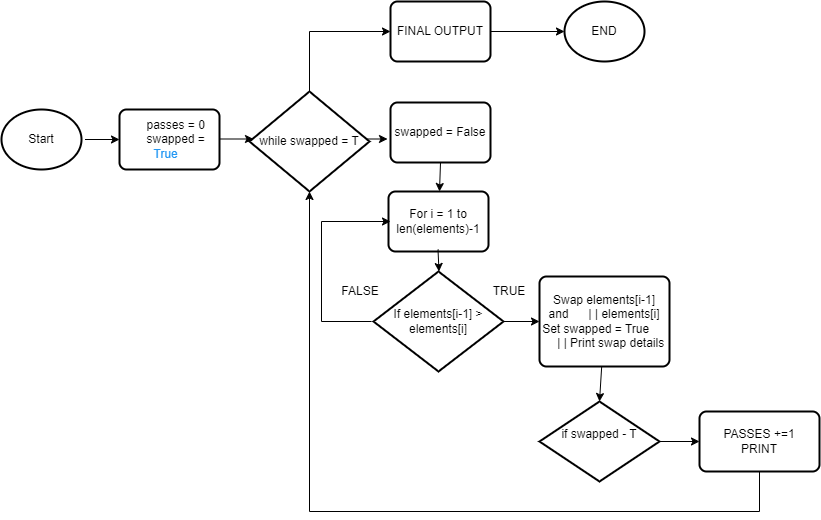

The diagram above was exported from draw.io. Its source (the exported page's mxGraphModel, read from the mxfile embedded in the PNG):
<mxGraphModel dx="1035" dy="1651" grid="1" gridSize="10" guides="1" tooltips="1" connect="1" arrows="1" fold="1" page="1" pageScale="1" pageWidth="850" pageHeight="1100" math="0" shadow="0">
  <root>
    <mxCell id="0" />
    <mxCell id="1" parent="0" />
    <mxCell id="t_y00IV3Do7X--SiDlm2-1" value="Start" style="strokeWidth=2;html=1;shape=mxgraph.flowchart.start_2;whiteSpace=wrap;" parent="1" vertex="1">
      <mxGeometry x="142" y="88" width="80" height="60" as="geometry" />
    </mxCell>
    <mxCell id="t_y00IV3Do7X--SiDlm2-7" value="" style="endArrow=classic;html=1;rounded=0;exitX=1;exitY=0.5;exitDx=0;exitDy=0;entryX=0;entryY=0.5;entryDx=0;entryDy=0;" parent="1" target="t_y00IV3Do7X--SiDlm2-11" edge="1">
      <mxGeometry width="50" height="50" relative="1" as="geometry">
        <mxPoint x="225.5" y="118" as="sourcePoint" />
        <mxPoint x="300" y="118" as="targetPoint" />
      </mxGeometry>
    </mxCell>
    <mxCell id="t_y00IV3Do7X--SiDlm2-11" value="&amp;nbsp; &amp;nbsp; passes = 0&lt;br&gt;&amp;nbsp; &amp;nbsp; swapped = &lt;span style=&quot;color: #2196F3FF;&quot;&gt;True&lt;/span&gt;&amp;nbsp;&amp;nbsp;" style="rounded=1;whiteSpace=wrap;html=1;absoluteArcSize=1;arcSize=14;strokeWidth=2;" parent="1" vertex="1">
      <mxGeometry x="260" y="88" width="100" height="60" as="geometry" />
    </mxCell>
    <mxCell id="t_y00IV3Do7X--SiDlm2-20" value="" style="endArrow=classic;html=1;rounded=0;exitX=1;exitY=0.5;exitDx=0;exitDy=0;entryX=0;entryY=0.5;entryDx=0;entryDy=0;" parent="1" edge="1">
      <mxGeometry width="50" height="50" relative="1" as="geometry">
        <mxPoint x="360" y="117.5" as="sourcePoint" />
        <mxPoint x="394" y="117.5" as="targetPoint" />
      </mxGeometry>
    </mxCell>
    <mxCell id="t_y00IV3Do7X--SiDlm2-21" value="swapped = False" style="rounded=1;whiteSpace=wrap;html=1;absoluteArcSize=1;arcSize=14;strokeWidth=2;" parent="1" vertex="1">
      <mxGeometry x="531" y="81" width="100" height="60" as="geometry" />
    </mxCell>
    <mxCell id="t_y00IV3Do7X--SiDlm2-22" value="" style="endArrow=classic;html=1;rounded=0;exitX=1;exitY=0.5;exitDx=0;exitDy=0;entryX=0;entryY=0.5;entryDx=0;entryDy=0;" parent="1" edge="1">
      <mxGeometry width="50" height="50" relative="1" as="geometry">
        <mxPoint x="494" y="117.5" as="sourcePoint" />
        <mxPoint x="528" y="117.5" as="targetPoint" />
      </mxGeometry>
    </mxCell>
    <mxCell id="t_y00IV3Do7X--SiDlm2-24" value="For i = 1 to len(elements)-1" style="rounded=1;whiteSpace=wrap;html=1;absoluteArcSize=1;arcSize=14;strokeWidth=2;" parent="1" vertex="1">
      <mxGeometry x="529" y="170" width="100" height="60" as="geometry" />
    </mxCell>
    <mxCell id="t_y00IV3Do7X--SiDlm2-29" value="If elements[i-1] &amp;gt; elements[i]" style="strokeWidth=2;html=1;shape=mxgraph.flowchart.decision;whiteSpace=wrap;" parent="1" vertex="1">
      <mxGeometry x="514" y="250" width="130" height="100" as="geometry" />
    </mxCell>
    <mxCell id="t_y00IV3Do7X--SiDlm2-30" value="Swap elements[i-1] and&amp;nbsp; &amp;nbsp; &amp;nbsp; | | elements[i]&lt;div&gt;Set swapped = True&amp;nbsp; &amp;nbsp; &amp;nbsp; &amp;nbsp; &amp;nbsp; | | Print swap details&lt;br&gt;&lt;/div&gt;" style="rounded=1;whiteSpace=wrap;html=1;absoluteArcSize=1;arcSize=14;strokeWidth=2;" parent="1" vertex="1">
      <mxGeometry x="680" y="255" width="130" height="90" as="geometry" />
    </mxCell>
    <mxCell id="t_y00IV3Do7X--SiDlm2-31" value="PASSES +=1&lt;div&gt;PRINT&lt;/div&gt;" style="rounded=1;whiteSpace=wrap;html=1;absoluteArcSize=1;arcSize=14;strokeWidth=2;" parent="1" vertex="1">
      <mxGeometry x="840" y="390" width="120" height="60" as="geometry" />
    </mxCell>
    <mxCell id="t_y00IV3Do7X--SiDlm2-32" value="" style="endArrow=classic;html=1;rounded=0;exitX=0.5;exitY=1;exitDx=0;exitDy=0;" parent="1" source="t_y00IV3Do7X--SiDlm2-21" edge="1">
      <mxGeometry width="50" height="50" relative="1" as="geometry">
        <mxPoint x="530" y="220" as="sourcePoint" />
        <mxPoint x="580" y="170" as="targetPoint" />
      </mxGeometry>
    </mxCell>
    <mxCell id="t_y00IV3Do7X--SiDlm2-34" value="" style="endArrow=classic;html=1;rounded=0;exitX=0.5;exitY=1;exitDx=0;exitDy=0;" parent="1" edge="1">
      <mxGeometry width="50" height="50" relative="1" as="geometry">
        <mxPoint x="578.5" y="228" as="sourcePoint" />
        <mxPoint x="579.5" y="250" as="targetPoint" />
      </mxGeometry>
    </mxCell>
    <mxCell id="t_y00IV3Do7X--SiDlm2-43" value="while swapped = T" style="strokeWidth=2;html=1;shape=mxgraph.flowchart.decision;whiteSpace=wrap;" parent="1" vertex="1">
      <mxGeometry x="390" y="70" width="120" height="100" as="geometry" />
    </mxCell>
    <mxCell id="t_y00IV3Do7X--SiDlm2-44" value="" style="endArrow=classic;html=1;rounded=0;exitX=1;exitY=0.5;exitDx=0;exitDy=0;exitPerimeter=0;entryX=0;entryY=0.5;entryDx=0;entryDy=0;" parent="1" source="t_y00IV3Do7X--SiDlm2-29" target="t_y00IV3Do7X--SiDlm2-30" edge="1">
      <mxGeometry width="50" height="50" relative="1" as="geometry">
        <mxPoint x="644" y="400" as="sourcePoint" />
        <mxPoint x="570" y="400" as="targetPoint" />
      </mxGeometry>
    </mxCell>
    <mxCell id="t_y00IV3Do7X--SiDlm2-45" value="" style="endArrow=classic;html=1;rounded=0;" parent="1" source="t_y00IV3Do7X--SiDlm2-30" edge="1">
      <mxGeometry width="50" height="50" relative="1" as="geometry">
        <mxPoint x="690" y="380" as="sourcePoint" />
        <mxPoint x="740" y="380" as="targetPoint" />
      </mxGeometry>
    </mxCell>
    <mxCell id="t_y00IV3Do7X--SiDlm2-46" value="if swapped - T&lt;div&gt;&lt;br&gt;&lt;/div&gt;" style="strokeWidth=2;html=1;shape=mxgraph.flowchart.decision;whiteSpace=wrap;" parent="1" vertex="1">
      <mxGeometry x="680" y="380" width="120" height="80" as="geometry" />
    </mxCell>
    <mxCell id="t_y00IV3Do7X--SiDlm2-49" value="" style="endArrow=classic;html=1;rounded=0;exitX=1;exitY=0.5;exitDx=0;exitDy=0;exitPerimeter=0;" parent="1" source="t_y00IV3Do7X--SiDlm2-46" edge="1">
      <mxGeometry width="50" height="50" relative="1" as="geometry">
        <mxPoint x="780" y="460" as="sourcePoint" />
        <mxPoint x="840" y="420" as="targetPoint" />
      </mxGeometry>
    </mxCell>
    <mxCell id="t_y00IV3Do7X--SiDlm2-50" value="" style="endArrow=classic;html=1;rounded=0;exitX=0.5;exitY=1;exitDx=0;exitDy=0;entryX=0.5;entryY=1;entryDx=0;entryDy=0;entryPerimeter=0;" parent="1" source="t_y00IV3Do7X--SiDlm2-31" target="t_y00IV3Do7X--SiDlm2-43" edge="1">
      <mxGeometry width="50" height="50" relative="1" as="geometry">
        <mxPoint x="1040" y="600" as="sourcePoint" />
        <mxPoint x="430" y="480" as="targetPoint" />
        <Array as="points">
          <mxPoint x="900" y="490" />
          <mxPoint x="450" y="490" />
        </Array>
      </mxGeometry>
    </mxCell>
    <mxCell id="t_y00IV3Do7X--SiDlm2-52" value="END" style="strokeWidth=2;html=1;shape=mxgraph.flowchart.start_2;whiteSpace=wrap;" parent="1" vertex="1">
      <mxGeometry x="705" y="-20" width="80" height="60" as="geometry" />
    </mxCell>
    <mxCell id="t_y00IV3Do7X--SiDlm2-53" value="" style="endArrow=classic;html=1;rounded=0;entryX=0;entryY=0.5;entryDx=0;entryDy=0;" parent="1" edge="1">
      <mxGeometry width="50" height="50" relative="1" as="geometry">
        <mxPoint x="512" y="300" as="sourcePoint" />
        <mxPoint x="530.9999999999998" y="200" as="targetPoint" />
        <Array as="points">
          <mxPoint x="462" y="300" />
          <mxPoint x="462" y="200" />
        </Array>
      </mxGeometry>
    </mxCell>
    <mxCell id="t_y00IV3Do7X--SiDlm2-55" value="FINAL OUTPUT" style="rounded=1;whiteSpace=wrap;html=1;absoluteArcSize=1;arcSize=14;strokeWidth=2;" parent="1" vertex="1">
      <mxGeometry x="531" y="-20" width="100" height="60" as="geometry" />
    </mxCell>
    <mxCell id="t_y00IV3Do7X--SiDlm2-57" value="" style="endArrow=classic;html=1;rounded=0;entryX=0;entryY=0.5;entryDx=0;entryDy=0;" parent="1" target="t_y00IV3Do7X--SiDlm2-55" edge="1">
      <mxGeometry width="50" height="50" relative="1" as="geometry">
        <mxPoint x="450" y="70" as="sourcePoint" />
        <mxPoint x="450" as="targetPoint" />
        <Array as="points">
          <mxPoint x="450" y="10" />
        </Array>
      </mxGeometry>
    </mxCell>
    <mxCell id="t_y00IV3Do7X--SiDlm2-58" value="" style="endArrow=classic;html=1;rounded=0;exitX=1;exitY=0.5;exitDx=0;exitDy=0;entryX=0;entryY=0.5;entryDx=0;entryDy=0;entryPerimeter=0;" parent="1" source="t_y00IV3Do7X--SiDlm2-55" target="t_y00IV3Do7X--SiDlm2-52" edge="1">
      <mxGeometry width="50" height="50" relative="1" as="geometry">
        <mxPoint x="700" y="120" as="sourcePoint" />
        <mxPoint x="750" y="70" as="targetPoint" />
      </mxGeometry>
    </mxCell>
    <mxCell id="t_y00IV3Do7X--SiDlm2-61" value="FALSE" style="text;html=1;align=center;verticalAlign=middle;whiteSpace=wrap;rounded=0;" parent="1" vertex="1">
      <mxGeometry x="471" y="255" width="60" height="30" as="geometry" />
    </mxCell>
    <mxCell id="t_y00IV3Do7X--SiDlm2-62" value="TRUE" style="text;html=1;align=center;verticalAlign=middle;whiteSpace=wrap;rounded=0;" parent="1" vertex="1">
      <mxGeometry x="620" y="255" width="60" height="30" as="geometry" />
    </mxCell>
  </root>
</mxGraphModel>